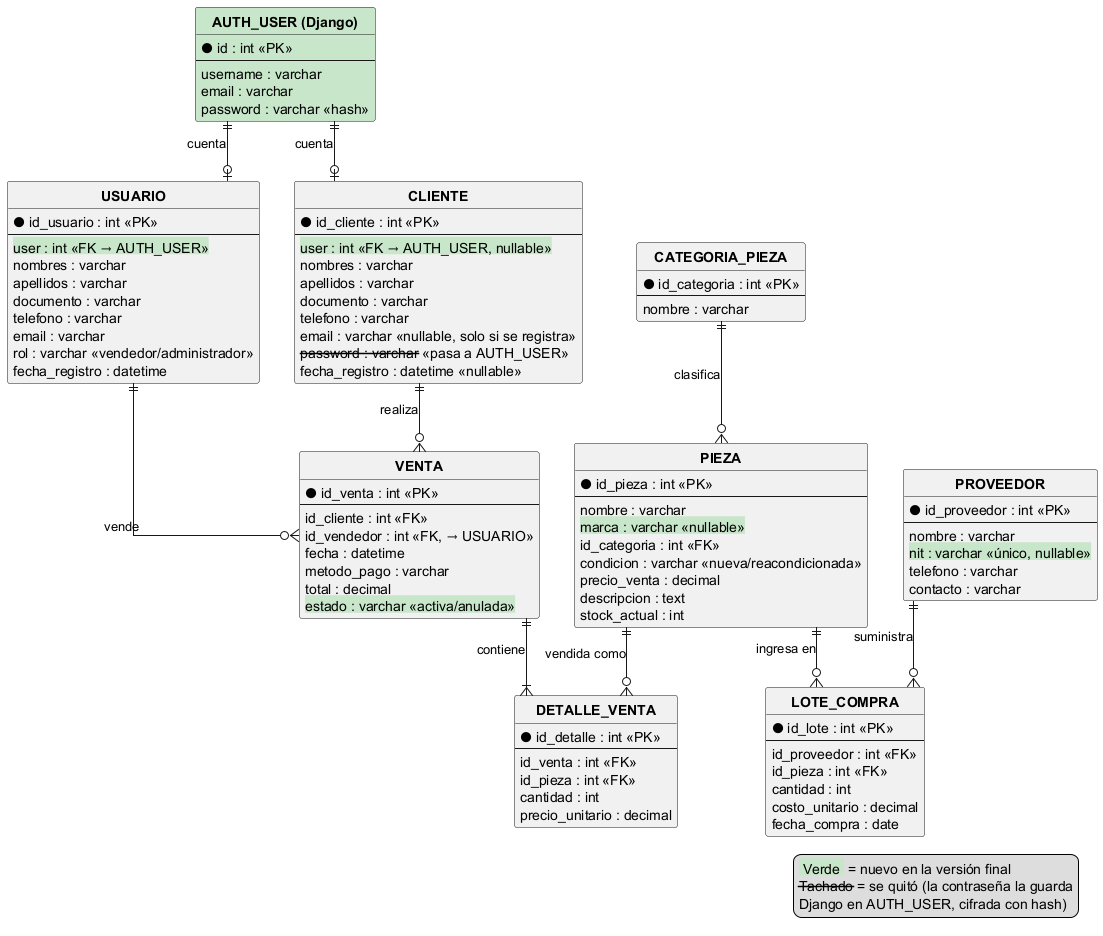

The diagram above was rendered by PlantUML. Its source (embedded in the PNG):
@startuml
hide circle
skinparam linetype ortho
skinparam classAttributeIconSize 0
skinparam classFontStyle bold


entity "AUTH_USER (Django)" as auth #C8E6C9 {
  ● id : int «PK»
  --
  username : varchar
  email : varchar
  password : varchar «hash»
}

entity "USUARIO" as usuario {
  ● id_usuario : int «PK»
  --
  <back:#C8E6C9>user : int «FK → AUTH_USER»</back>
  nombres : varchar
  apellidos : varchar
  documento : varchar
  telefono : varchar
  email : varchar
  rol : varchar «vendedor/administrador»
  fecha_registro : datetime
}

entity "CLIENTE" as cliente {
  ● id_cliente : int «PK»
  --
  <back:#C8E6C9>user : int «FK → AUTH_USER, nullable»</back>
  nombres : varchar
  apellidos : varchar
  documento : varchar
  telefono : varchar
  email : varchar «nullable, solo si se registra»
  <s>password : varchar</s> «pasa a AUTH_USER»
  fecha_registro : datetime «nullable»
}

entity "CATEGORIA_PIEZA" as categoria {
  ● id_categoria : int «PK»
  --
  nombre : varchar
}

entity "PIEZA" as pieza {
  ● id_pieza : int «PK»
  --
  nombre : varchar
  <back:#C8E6C9>marca : varchar «nullable»</back>
  id_categoria : int «FK»
  condicion : varchar «nueva/reacondicionada»
  precio_venta : decimal
  descripcion : text
  stock_actual : int
}

entity "PROVEEDOR" as proveedor {
  ● id_proveedor : int «PK»
  --
  nombre : varchar
  <back:#C8E6C9>nit : varchar «único, nullable»</back>
  telefono : varchar
  contacto : varchar
}

entity "VENTA" as venta {
  ● id_venta : int «PK»
  --
  id_cliente : int «FK»
  id_vendedor : int «FK, → USUARIO»
  fecha : datetime
  metodo_pago : varchar
  total : decimal
  <back:#C8E6C9>estado : varchar «activa/anulada»</back>
}

entity "DETALLE_VENTA" as detalle {
  ● id_detalle : int «PK»
  --
  id_venta : int «FK»
  id_pieza : int «FK»
  cantidad : int
  precio_unitario : decimal
}

entity "LOTE_COMPRA" as lote {
  ● id_lote : int «PK»
  --
  id_proveedor : int «FK»
  id_pieza : int «FK»
  cantidad : int
  costo_unitario : decimal
  fecha_compra : date
}

auth ||--o| usuario : cuenta
auth ||--o| cliente : cuenta
usuario ||--o{ venta : vende
cliente ||--o{ venta : realiza
categoria ||--o{ pieza : clasifica
venta ||--|{ detalle : contiene
pieza ||--o{ detalle : vendida como
pieza ||--o{ lote : ingresa en
proveedor ||--o{ lote : suministra

legend right
  <back:#C8E6C9> Verde </back> = nuevo en la versión final
  <s>Tachado</s> = se quitó (la contraseña la guarda
  Django en AUTH_USER, cifrada con hash)
endlegend
@enduml